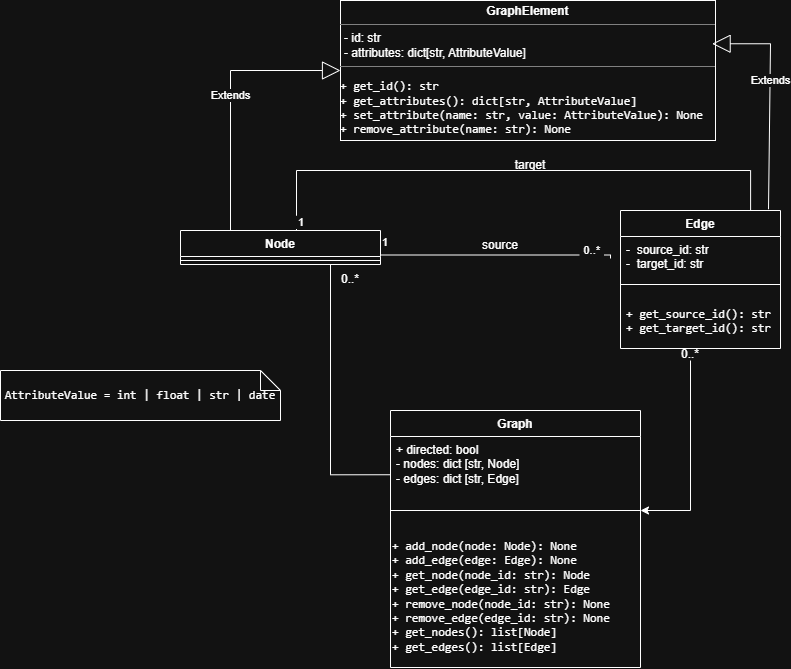

The diagram above was exported from draw.io. Its source (the exported page's mxGraphModel, read from the mxfile embedded in the PNG):
<mxGraphModel dx="1596" dy="1873" grid="1" gridSize="10" guides="1" tooltips="1" connect="1" arrows="1" fold="1" page="1" pageScale="1" pageWidth="850" pageHeight="1100" math="0" shadow="0">
  <root>
    <mxCell id="0" />
    <mxCell id="1" parent="0" />
    <mxCell id="eRi8Yvbjy-vdTm2DJt6U-1" parent="1" style="swimlane;fontStyle=1;align=center;verticalAlign=top;childLayout=stackLayout;horizontal=1;startSize=26;horizontalStack=0;resizeParent=1;resizeParentMax=0;resizeLast=0;collapsible=1;marginBottom=0;whiteSpace=wrap;html=1;" value="Node" vertex="1">
      <mxGeometry height="34" width="200" x="90" y="120" as="geometry" />
    </mxCell>
    <mxCell id="eRi8Yvbjy-vdTm2DJt6U-3" parent="eRi8Yvbjy-vdTm2DJt6U-1" style="line;strokeWidth=1;fillColor=none;align=left;verticalAlign=middle;spacingTop=-1;spacingLeft=3;spacingRight=3;rotatable=0;labelPosition=right;points=[];portConstraint=eastwest;strokeColor=inherit;labelPerimeter=1;" value="" vertex="1">
      <mxGeometry height="8" width="200" y="26" as="geometry" />
    </mxCell>
    <mxCell id="eRi8Yvbjy-vdTm2DJt6U-10" parent="1" style="swimlane;fontStyle=1;align=center;verticalAlign=top;childLayout=stackLayout;horizontal=1;startSize=26;horizontalStack=0;resizeParent=1;resizeParentMax=0;resizeLast=0;collapsible=1;marginBottom=0;whiteSpace=wrap;html=1;" value="Graph" vertex="1">
      <mxGeometry height="257" width="250" x="300" y="300" as="geometry" />
    </mxCell>
    <mxCell id="eRi8Yvbjy-vdTm2DJt6U-11" parent="eRi8Yvbjy-vdTm2DJt6U-10" style="text;strokeColor=none;fillColor=none;align=left;verticalAlign=top;spacingLeft=4;spacingRight=4;overflow=hidden;rotatable=0;points=[[0,0.5],[1,0.5]];portConstraint=eastwest;whiteSpace=wrap;html=1;" value="+ directed: bool&lt;div&gt;- nodes: dict [str, Node]&lt;/div&gt;&lt;div&gt;- edges: dict [str, Edge]&lt;/div&gt;" vertex="1">
      <mxGeometry height="59" width="250" y="26" as="geometry" />
    </mxCell>
    <mxCell id="eRi8Yvbjy-vdTm2DJt6U-12" parent="eRi8Yvbjy-vdTm2DJt6U-10" style="line;strokeWidth=1;fillColor=none;align=left;verticalAlign=middle;spacingTop=-1;spacingLeft=3;spacingRight=3;rotatable=0;labelPosition=right;points=[];portConstraint=eastwest;strokeColor=inherit;labelPerimeter=1;" value="" vertex="1">
      <mxGeometry height="30" width="250" y="85" as="geometry" />
    </mxCell>
    <mxCell id="fF_eUmhPf_nCk-1fN8H3-27" parent="eRi8Yvbjy-vdTm2DJt6U-10" style="text;html=1;whiteSpace=wrap;strokeColor=none;fillColor=none;align=left;verticalAlign=middle;rounded=0;" value="&lt;pre dir=&quot;ltr&quot;&gt;&lt;code&gt;+ add_node(node: Node): None&lt;br&gt;+ add_edge(edge: Edge): None&lt;br&gt;+ get_node(node_id: str): Node&lt;br&gt;+ get_edge(edge_id: str): Edge&lt;br&gt;+ remove_node(node_id: str): None&lt;br&gt;+ remove_edge(edge_id: str): None&lt;br&gt;+ get_nodes(): list[Node]&lt;br&gt;&lt;/code&gt;+ get_edges(): list[Edge]&lt;/pre&gt;" vertex="1">
      <mxGeometry height="142" width="250" y="115" as="geometry" />
    </mxCell>
    <mxCell id="BkQg464ZONbsG6j0BWcr-16" edge="1" parent="1" source="fF_eUmhPf_nCk-1fN8H3-6" style="edgeStyle=orthogonalEdgeStyle;rounded=0;orthogonalLoop=1;jettySize=auto;html=1;defaultLabelBackgroundColor=page;labelPadding=0 4;" target="eRi8Yvbjy-vdTm2DJt6U-12" value="">
      <mxGeometry relative="1" as="geometry" />
    </mxCell>
    <mxCell id="fF_eUmhPf_nCk-1fN8H3-6" parent="1" style="text;html=1;whiteSpace=wrap;strokeColor=none;fillColor=none;align=center;verticalAlign=middle;rounded=0;" value="0..*" vertex="1">
      <mxGeometry height="12" width="40" x="580" y="238" as="geometry" />
    </mxCell>
    <mxCell id="fF_eUmhPf_nCk-1fN8H3-7" parent="1" style="text;html=1;whiteSpace=wrap;strokeColor=none;fillColor=none;align=center;verticalAlign=middle;rounded=0;" value="0..*" vertex="1">
      <mxGeometry height="30" width="60" x="230" y="154" as="geometry" />
    </mxCell>
    <mxCell id="fF_eUmhPf_nCk-1fN8H3-8" edge="1" parent="1" source="eRi8Yvbjy-vdTm2DJt6U-10" style="endArrow=none;html=1;edgeStyle=orthogonalEdgeStyle;rounded=0;defaultLabelBackgroundColor=page;labelPadding=0 4;exitX=0;exitY=0.25;exitDx=0;exitDy=0;entryX=0.75;entryY=1;entryDx=0;entryDy=0;" target="eRi8Yvbjy-vdTm2DJt6U-1" value="">
      <mxGeometry relative="1" x="-0.5789" as="geometry">
        <mxPoint x="140" y="460" as="sourcePoint" />
        <mxPoint x="260" y="200" as="targetPoint" />
      </mxGeometry>
    </mxCell>
    <mxCell id="fF_eUmhPf_nCk-1fN8H3-17" edge="1" parent="1" style="endArrow=none;html=1;edgeStyle=orthogonalEdgeStyle;rounded=0;defaultLabelBackgroundColor=page;labelPadding=0 4;entryX=0;entryY=0.25;entryDx=0;entryDy=0;" value="">
      <mxGeometry relative="1" x="-0.3177" as="geometry">
        <Array as="points">
          <mxPoint x="290" y="144.5" />
        </Array>
        <mxPoint x="290" y="140" as="sourcePoint" />
        <mxPoint x="520" y="148" as="targetPoint" />
      </mxGeometry>
    </mxCell>
    <mxCell id="fF_eUmhPf_nCk-1fN8H3-18" connectable="0" parent="fF_eUmhPf_nCk-1fN8H3-17" style="edgeLabel;resizable=0;html=1;align=left;verticalAlign=bottom;inheritText=1;defaultLabelBackgroundColor=page;labelPadding=0 4;" value="1" vertex="1">
      <mxGeometry relative="1" x="-1" as="geometry" />
    </mxCell>
    <mxCell id="fF_eUmhPf_nCk-1fN8H3-19" connectable="0" parent="fF_eUmhPf_nCk-1fN8H3-17" style="edgeLabel;resizable=0;html=1;align=right;verticalAlign=bottom;inheritText=1;defaultLabelBackgroundColor=page;labelPadding=0 4;" value="0..*" vertex="1">
      <mxGeometry relative="1" x="1" as="geometry">
        <mxPoint x="-10" as="offset" />
      </mxGeometry>
    </mxCell>
    <mxCell id="fF_eUmhPf_nCk-1fN8H3-20" parent="1" style="text;html=1;whiteSpace=wrap;strokeColor=none;fillColor=none;align=center;verticalAlign=middle;rounded=0;" value="source" vertex="1">
      <mxGeometry height="30" width="60" x="380" y="120" as="geometry" />
    </mxCell>
    <mxCell id="fF_eUmhPf_nCk-1fN8H3-21" edge="1" parent="1" source="eRi8Yvbjy-vdTm2DJt6U-1" style="endArrow=none;html=1;edgeStyle=orthogonalEdgeStyle;rounded=0;defaultLabelBackgroundColor=page;labelPadding=0 4;exitX=0.58;exitY=-0.013;exitDx=0;exitDy=0;exitPerimeter=0;entryX=0.667;entryY=0;entryDx=0;entryDy=0;entryPerimeter=0;" value="">
      <mxGeometry relative="1" x="0.0016" as="geometry">
        <Array as="points">
          <mxPoint x="206" y="60" />
          <mxPoint x="660.1" y="60" />
        </Array>
        <mxPoint x="210" y="70" as="sourcePoint" />
        <mxPoint x="666.7400000000002" y="120" as="targetPoint" />
      </mxGeometry>
    </mxCell>
    <mxCell id="fF_eUmhPf_nCk-1fN8H3-22" connectable="0" parent="fF_eUmhPf_nCk-1fN8H3-21" style="edgeLabel;resizable=0;html=1;align=left;verticalAlign=bottom;inheritText=1;defaultLabelBackgroundColor=page;labelPadding=0 4;" value="1" vertex="1">
      <mxGeometry relative="1" x="-1" as="geometry" />
    </mxCell>
    <mxCell id="fF_eUmhPf_nCk-1fN8H3-23" connectable="0" parent="fF_eUmhPf_nCk-1fN8H3-21" style="edgeLabel;resizable=0;html=1;align=right;verticalAlign=bottom;inheritText=1;defaultLabelBackgroundColor=page;labelPadding=0 4;" value="0..*" vertex="1">
      <mxGeometry relative="1" x="0.9997" as="geometry" />
    </mxCell>
    <mxCell id="fF_eUmhPf_nCk-1fN8H3-24" parent="1" style="text;html=1;whiteSpace=wrap;strokeColor=none;fillColor=none;align=center;verticalAlign=middle;rounded=0;" value="target" vertex="1">
      <mxGeometry height="30" width="60" x="410" y="40" as="geometry" />
    </mxCell>
    <mxCell id="fF_eUmhPf_nCk-1fN8H3-25" parent="1" style="shape=note;size=20;whiteSpace=wrap;html=1;" value="&lt;pre dir=&quot;ltr&quot;&gt;&lt;code&gt;AttributeValue = int | float | str | date&lt;/code&gt;&lt;/pre&gt;" vertex="1">
      <mxGeometry height="50" width="280" x="-90" y="260" as="geometry" />
    </mxCell>
    <mxCell id="BkQg464ZONbsG6j0BWcr-6" parent="1" style="verticalAlign=top;align=left;overflow=fill;html=1;whiteSpace=wrap;" value="&lt;p style=&quot;margin:0px;margin-top:4px;text-align:center;&quot;&gt;&lt;b&gt;GraphElement&lt;/b&gt;&lt;/p&gt;&lt;hr size=&quot;1&quot; style=&quot;border-style:solid;&quot;&gt;&lt;p style=&quot;margin:0px;margin-left:4px;&quot;&gt;- id: str&lt;/p&gt;&lt;p style=&quot;margin:0px;margin-left:4px;&quot;&gt;- attributes: dict[str, AttributeValue]&lt;/p&gt;&lt;hr size=&quot;1&quot; style=&quot;border-style:solid;&quot;&gt;&lt;pre dir=&quot;ltr&quot;&gt;&lt;code&gt;+ get_id(): str&lt;br/&gt;+ get_attributes(): dict[str, AttributeValue]&lt;br/&gt;+ set_attribute(name: str, value: AttributeValue): None&lt;br/&gt;+ remove_attribute(name: str): None&lt;/code&gt;&lt;/pre&gt;" vertex="1">
      <mxGeometry height="140" width="375" x="250" y="-110" as="geometry" />
    </mxCell>
    <mxCell id="BkQg464ZONbsG6j0BWcr-7" parent="1" style="swimlane;fontStyle=1;align=center;verticalAlign=top;childLayout=stackLayout;horizontal=1;startSize=26;horizontalStack=0;resizeParent=1;resizeParentMax=0;resizeLast=0;collapsible=1;marginBottom=0;whiteSpace=wrap;html=1;" value="Edge" vertex="1">
      <mxGeometry height="138" width="160" x="530" y="100" as="geometry" />
    </mxCell>
    <mxCell id="BkQg464ZONbsG6j0BWcr-8" parent="BkQg464ZONbsG6j0BWcr-7" style="text;strokeColor=none;fillColor=none;align=left;verticalAlign=top;spacingLeft=4;spacingRight=4;overflow=hidden;rotatable=0;points=[[0,0.5],[1,0.5]];portConstraint=eastwest;whiteSpace=wrap;html=1;" value="&lt;div&gt;-&amp;nbsp; source_id: str&lt;/div&gt;&lt;div&gt;-&amp;nbsp; target_id: str&lt;/div&gt;" vertex="1">
      <mxGeometry height="44" width="160" y="26" as="geometry" />
    </mxCell>
    <mxCell id="BkQg464ZONbsG6j0BWcr-9" parent="BkQg464ZONbsG6j0BWcr-7" style="line;strokeWidth=1;fillColor=none;align=left;verticalAlign=middle;spacingTop=-1;spacingLeft=3;spacingRight=3;rotatable=0;labelPosition=right;points=[];portConstraint=eastwest;strokeColor=inherit;labelPerimeter=1;" value="" vertex="1">
      <mxGeometry height="8" width="160" y="70" as="geometry" />
    </mxCell>
    <mxCell id="BkQg464ZONbsG6j0BWcr-10" parent="BkQg464ZONbsG6j0BWcr-7" style="text;strokeColor=none;fillColor=none;align=left;verticalAlign=top;spacingLeft=4;spacingRight=4;overflow=hidden;rotatable=0;points=[[0,0.5],[1,0.5]];portConstraint=eastwest;whiteSpace=wrap;html=1;" value="&lt;pre dir=&quot;ltr&quot;&gt;&lt;code&gt;+ get_source_id(): str&lt;br/&gt;+ get_target_id(): str&lt;/code&gt;&lt;/pre&gt;" vertex="1">
      <mxGeometry height="60" width="160" y="78" as="geometry" />
    </mxCell>
    <mxCell id="BkQg464ZONbsG6j0BWcr-12" edge="1" parent="1" source="eRi8Yvbjy-vdTm2DJt6U-1" style="endArrow=block;endSize=16;endFill=0;html=1;rounded=0;defaultLabelBackgroundColor=page;labelPadding=0 4;exitX=0.25;exitY=0;exitDx=0;exitDy=0;" value="Extends">
      <mxGeometry relative="1" width="160" as="geometry">
        <Array as="points">
          <mxPoint x="140" y="-40" />
        </Array>
        <mxPoint x="90" y="-40" as="sourcePoint" />
        <mxPoint x="250" y="-40" as="targetPoint" />
      </mxGeometry>
    </mxCell>
    <mxCell id="BkQg464ZONbsG6j0BWcr-13" edge="1" parent="1" source="BkQg464ZONbsG6j0BWcr-7" style="endArrow=block;endSize=16;endFill=0;html=1;rounded=0;defaultLabelBackgroundColor=page;labelPadding=0 4;entryX=0.991;entryY=0.309;entryDx=0;entryDy=0;entryPerimeter=0;exitX=0.925;exitY=-0.009;exitDx=0;exitDy=0;exitPerimeter=0;" target="BkQg464ZONbsG6j0BWcr-6" value="Extends">
      <mxGeometry relative="1" width="160" x="0.1503" as="geometry">
        <mxPoint as="offset" />
        <Array as="points">
          <mxPoint x="680" y="-66.74" />
        </Array>
        <mxPoint x="680" y="90" as="sourcePoint" />
        <mxPoint x="510" y="270" as="targetPoint" />
      </mxGeometry>
    </mxCell>
  </root>
</mxGraphModel>